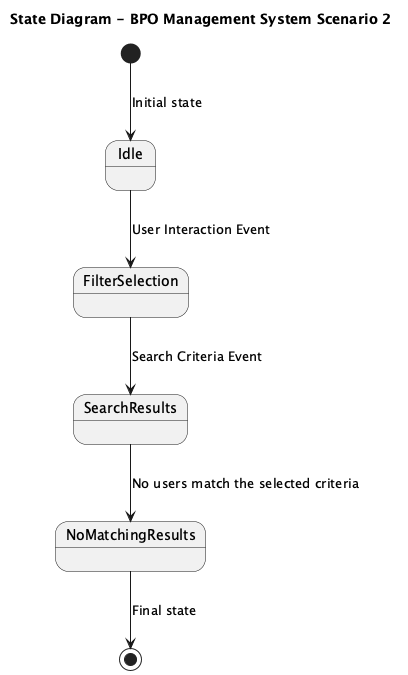

The diagram above was rendered by PlantUML. Its source (embedded in the PNG):
@startuml
title State Diagram - BPO Management System Scenario 2

[*] --> Idle : Initial state

state Idle
state FilterSelection
state SearchResults
state NoMatchingResults

Idle --> FilterSelection : User Interaction Event

FilterSelection --> SearchResults : Search Criteria Event

SearchResults --> NoMatchingResults : No users match the selected criteria

NoMatchingResults --> [*] : Final state
@enduml